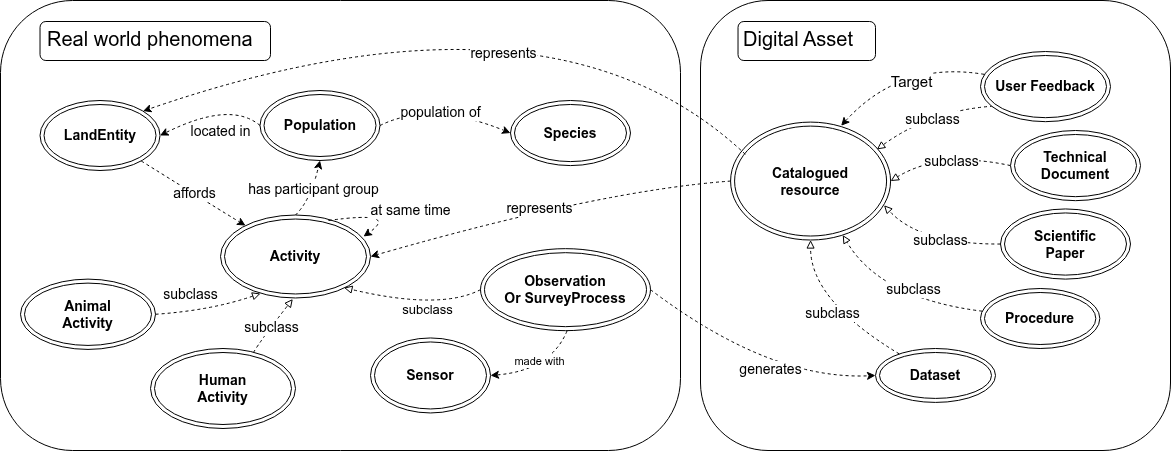

The diagram above was exported from draw.io. Its source (the exported page's mxGraphModel, read from the mxfile embedded in the PNG):
<mxGraphModel dx="3676" dy="2110" grid="1" gridSize="10" guides="1" tooltips="1" connect="1" arrows="1" fold="1" page="1" pageScale="1" pageWidth="827" pageHeight="1169" math="0" shadow="0">
  <root>
    <mxCell id="0" />
    <mxCell id="1" parent="0" />
    <mxCell id="3" value="" style="group;fillColor=none;" parent="1" vertex="1" connectable="0">
      <mxGeometry x="-2340" y="-940" width="1170" height="450" as="geometry" />
    </mxCell>
    <mxCell id="4" value="" style="rounded=1;whiteSpace=wrap;html=1;fillColor=default;" parent="3" vertex="1">
      <mxGeometry x="700" width="470" height="450" as="geometry" />
    </mxCell>
    <mxCell id="5" value="" style="rounded=1;whiteSpace=wrap;html=1;fillColor=default;arcSize=16;" parent="3" vertex="1">
      <mxGeometry width="680" height="450" as="geometry" />
    </mxCell>
    <mxCell id="6" style="edgeStyle=none;html=1;exitX=0;exitY=0.5;exitDx=0;exitDy=0;entryX=1;entryY=0.5;entryDx=0;entryDy=0;rounded=0;curved=1;dashed=1;" parent="3" source="8" target="19" edge="1">
      <mxGeometry relative="1" as="geometry">
        <Array as="points">
          <mxPoint x="600" y="190" />
        </Array>
      </mxGeometry>
    </mxCell>
    <mxCell id="7" value="&lt;font style=&quot;font-size: 14px; color: rgb(0, 0, 0);&quot;&gt;represents&lt;/font&gt;" style="edgeLabel;html=1;align=center;verticalAlign=middle;resizable=0;points=[];fontSize=16;fontColor=#FF0000;" parent="6" connectable="0" vertex="1">
      <mxGeometry x="0.2966" y="13" relative="1" as="geometry">
        <mxPoint x="40" y="-26" as="offset" />
      </mxGeometry>
    </mxCell>
    <mxCell id="8" value="&lt;b&gt;Catalogued &lt;br&gt;resource&lt;/b&gt;" style="ellipse;shape=doubleEllipse;whiteSpace=wrap;html=1;fontSize=14;fillColor=none;" parent="3" vertex="1">
      <mxGeometry x="730.0799999999999" y="121.60000000000002" width="160" height="117.92" as="geometry" />
    </mxCell>
    <mxCell id="9" value="&lt;b&gt;Scientific&lt;/b&gt;&lt;div&gt;&lt;b&gt;Paper&lt;/b&gt;&lt;/div&gt;" style="ellipse;shape=doubleEllipse;whiteSpace=wrap;html=1;fontSize=14;" parent="3" vertex="1">
      <mxGeometry x="1000" y="208.45" width="130" height="70.16" as="geometry" />
    </mxCell>
    <mxCell id="10" value="&lt;b&gt;Human&lt;/b&gt;&lt;div&gt;&lt;b&gt;Activity&lt;/b&gt;&lt;/div&gt;" style="ellipse;shape=doubleEllipse;whiteSpace=wrap;html=1;fontSize=14;" parent="3" vertex="1">
      <mxGeometry x="150" y="348.00000000000006" width="145" height="80" as="geometry" />
    </mxCell>
    <mxCell id="68" style="edgeStyle=none;html=1;entryX=1;entryY=0.5;entryDx=0;entryDy=0;exitX=0.509;exitY=1.004;exitDx=0;exitDy=0;exitPerimeter=0;rounded=0;curved=1;dashed=1;" parent="3" source="13" target="28" edge="1">
      <mxGeometry relative="1" as="geometry">
        <Array as="points">
          <mxPoint x="550" y="370" />
        </Array>
      </mxGeometry>
    </mxCell>
    <mxCell id="69" value="made with" style="edgeLabel;html=1;align=center;verticalAlign=middle;resizable=0;points=[];" parent="68" vertex="1" connectable="0">
      <mxGeometry x="0.0404" y="-8" relative="1" as="geometry">
        <mxPoint y="-3" as="offset" />
      </mxGeometry>
    </mxCell>
    <mxCell id="13" value="&lt;b&gt;Observation&lt;br&gt;Or SurveyProcess&lt;/b&gt;" style="ellipse;shape=doubleEllipse;whiteSpace=wrap;html=1;fontSize=14;" parent="3" vertex="1">
      <mxGeometry x="480" y="248.16000000000005" width="170" height="82" as="geometry" />
    </mxCell>
    <mxCell id="14" style="edgeStyle=none;html=1;rounded=0;curved=1;dashed=1;" parent="3" source="16" target="19" edge="1">
      <mxGeometry relative="1" as="geometry">
        <Array as="points">
          <mxPoint x="220" y="210" />
        </Array>
        <mxPoint x="240" y="240" as="targetPoint" />
      </mxGeometry>
    </mxCell>
    <mxCell id="15" value="&lt;span style=&quot;color: rgb(0, 0, 0);&quot;&gt;affords&lt;/span&gt;" style="edgeLabel;html=1;align=center;verticalAlign=middle;resizable=0;points=[];fontSize=14;" parent="14" connectable="0" vertex="1">
      <mxGeometry x="0.0413" y="11" relative="1" as="geometry">
        <mxPoint x="-7" y="8" as="offset" />
      </mxGeometry>
    </mxCell>
    <mxCell id="16" value="&lt;b&gt;LandEntity&lt;/b&gt;" style="ellipse;shape=doubleEllipse;whiteSpace=wrap;html=1;fontSize=14;" parent="3" vertex="1">
      <mxGeometry x="39.529999999999745" y="100" width="120" height="70" as="geometry" />
    </mxCell>
    <mxCell id="17" style="edgeStyle=none;html=1;entryX=0.5;entryY=1;entryDx=0;entryDy=0;rounded=0;curved=1;exitX=0.5;exitY=0;exitDx=0;exitDy=0;dashed=1;" parent="3" source="19" target="46" edge="1">
      <mxGeometry relative="1" as="geometry">
        <Array as="points">
          <mxPoint x="310" y="200" />
        </Array>
      </mxGeometry>
    </mxCell>
    <mxCell id="18" value="&lt;font style=&quot;font-size: 14px;&quot;&gt;has participant group&lt;/font&gt;" style="edgeLabel;html=1;align=center;verticalAlign=middle;resizable=0;points=[];" parent="17" connectable="0" vertex="1">
      <mxGeometry x="0.0726" relative="1" as="geometry">
        <mxPoint as="offset" />
      </mxGeometry>
    </mxCell>
    <mxCell id="19" value="&lt;b&gt;Activity&lt;/b&gt;" style="ellipse;shape=doubleEllipse;whiteSpace=wrap;html=1;fontSize=14;" parent="3" vertex="1">
      <mxGeometry x="220" y="214.51999999999998" width="150" height="82.96" as="geometry" />
    </mxCell>
    <mxCell id="20" value="&lt;b&gt;Animal&lt;/b&gt;&lt;div&gt;&lt;b&gt;Activity&lt;/b&gt;&lt;/div&gt;" style="ellipse;shape=doubleEllipse;whiteSpace=wrap;html=1;fontSize=14;" parent="3" vertex="1">
      <mxGeometry x="20" y="278.6100000000001" width="135" height="70.31" as="geometry" />
    </mxCell>
    <mxCell id="21" style="edgeStyle=none;html=1;entryX=0.5;entryY=1;entryDx=0;entryDy=0;dashed=1;rounded=0;curved=1;endArrow=block;endFill=0;" parent="3" source="23" target="8" edge="1">
      <mxGeometry relative="1" as="geometry">
        <Array as="points">
          <mxPoint x="810" y="300" />
        </Array>
      </mxGeometry>
    </mxCell>
    <mxCell id="22" value="&lt;font style=&quot;font-size: 14px;&quot;&gt;subclass&lt;/font&gt;" style="edgeLabel;html=1;align=center;verticalAlign=middle;resizable=0;points=[];" parent="21" connectable="0" vertex="1">
      <mxGeometry x="0.0588" y="-4" relative="1" as="geometry">
        <mxPoint x="5" y="7" as="offset" />
      </mxGeometry>
    </mxCell>
    <mxCell id="23" value="&lt;b&gt;Dataset&lt;/b&gt;" style="ellipse;shape=doubleEllipse;whiteSpace=wrap;html=1;fontSize=14;fillColor=none;" parent="3" vertex="1">
      <mxGeometry x="875" y="348" width="120" height="53.92" as="geometry" />
    </mxCell>
    <mxCell id="24" value="&lt;b&gt;Species&lt;/b&gt;" style="ellipse;shape=doubleEllipse;whiteSpace=wrap;html=1;fontSize=14;" parent="3" vertex="1">
      <mxGeometry x="510" y="100" width="120" height="65.08" as="geometry" />
    </mxCell>
    <mxCell id="25" style="edgeStyle=none;html=1;rounded=0;curved=1;dashed=1;endArrow=block;endFill=0;" parent="3" source="27" target="8" edge="1">
      <mxGeometry relative="1" as="geometry">
        <Array as="points">
          <mxPoint x="880" y="298" />
        </Array>
        <mxPoint x="857.5425130608924" y="276.0225130608924" as="targetPoint" />
      </mxGeometry>
    </mxCell>
    <mxCell id="26" value="subclass" style="edgeLabel;html=1;align=center;verticalAlign=middle;resizable=0;points=[];fontSize=14;" parent="25" connectable="0" vertex="1">
      <mxGeometry x="-0.0161" y="-5" relative="1" as="geometry">
        <mxPoint x="16" y="-7" as="offset" />
      </mxGeometry>
    </mxCell>
    <mxCell id="27" value="&lt;b&gt;&lt;span style=&quot;color: rgb(0, 0, 0);&quot;&gt;Procedure&lt;/span&gt;&lt;/b&gt;" style="ellipse;shape=doubleEllipse;whiteSpace=wrap;html=1;fontSize=14;fillColor=none;" parent="3" vertex="1">
      <mxGeometry x="980.0000000000001" y="287.9999999999999" width="119.33" height="60" as="geometry" />
    </mxCell>
    <mxCell id="28" value="&lt;b&gt;Sensor&lt;/b&gt;" style="ellipse;shape=doubleEllipse;whiteSpace=wrap;html=1;fontSize=14;" parent="3" vertex="1">
      <mxGeometry x="370" y="337.46" width="120" height="75" as="geometry" />
    </mxCell>
    <mxCell id="29" style="edgeStyle=none;html=1;exitX=1;exitY=0.5;exitDx=0;exitDy=0;entryX=0.267;entryY=0.946;entryDx=0;entryDy=0;entryPerimeter=0;dashed=1;rounded=0;curved=1;endArrow=block;endFill=0;" parent="3" source="20" target="19" edge="1">
      <mxGeometry relative="1" as="geometry">
        <Array as="points">
          <mxPoint x="210" y="310" />
        </Array>
      </mxGeometry>
    </mxCell>
    <mxCell id="30" value="subclass" style="edgeLabel;html=1;align=center;verticalAlign=middle;resizable=0;points=[];fontSize=14;" parent="29" connectable="0" vertex="1">
      <mxGeometry x="-0.361" y="4" relative="1" as="geometry">
        <mxPoint x="1" y="-14" as="offset" />
      </mxGeometry>
    </mxCell>
    <mxCell id="31" style="edgeStyle=none;html=1;exitX=0.711;exitY=0.047;exitDx=0;exitDy=0;entryX=0.482;entryY=1.012;entryDx=0;entryDy=0;entryPerimeter=0;rounded=0;curved=1;dashed=1;endArrow=block;endFill=0;labelBackgroundColor=default;exitPerimeter=0;" parent="3" source="10" target="19" edge="1">
      <mxGeometry relative="1" as="geometry">
        <Array as="points">
          <mxPoint x="260" y="340" />
        </Array>
      </mxGeometry>
    </mxCell>
    <mxCell id="32" value="subclass" style="edgeLabel;html=1;align=center;verticalAlign=middle;resizable=0;points=[];fontSize=14;" parent="31" connectable="0" vertex="1">
      <mxGeometry x="-0.2965" y="4" relative="1" as="geometry">
        <mxPoint x="7" y="-3" as="offset" />
      </mxGeometry>
    </mxCell>
    <mxCell id="33" style="edgeStyle=none;html=1;entryX=0.823;entryY=0.876;entryDx=0;entryDy=0;entryPerimeter=0;rounded=0;curved=1;exitX=0;exitY=0.5;exitDx=0;exitDy=0;endArrow=block;endFill=0;dashed=1;" parent="3" source="13" target="19" edge="1">
      <mxGeometry relative="1" as="geometry">
        <Array as="points">
          <mxPoint x="440" y="310" />
        </Array>
      </mxGeometry>
    </mxCell>
    <mxCell id="34" value="&lt;font style=&quot;font-size: 13px;&quot;&gt;subclass&lt;/font&gt;" style="edgeLabel;html=1;align=center;verticalAlign=middle;resizable=0;points=[];" parent="33" connectable="0" vertex="1">
      <mxGeometry x="-0.0291" y="-5" relative="1" as="geometry">
        <mxPoint x="10" y="9" as="offset" />
      </mxGeometry>
    </mxCell>
    <mxCell id="37" style="edgeStyle=none;html=1;entryX=0.959;entryY=0.705;entryDx=0;entryDy=0;rounded=0;curved=1;dashed=1;endArrow=block;endFill=0;entryPerimeter=0;" parent="3" source="9" target="8" edge="1">
      <mxGeometry relative="1" as="geometry">
        <Array as="points">
          <mxPoint x="920" y="244" />
        </Array>
        <mxPoint x="884.48" y="203.79680000000008" as="targetPoint" />
      </mxGeometry>
    </mxCell>
    <mxCell id="38" value="subclass" style="edgeLabel;html=1;align=center;verticalAlign=middle;resizable=0;points=[];fontSize=14;" parent="37" connectable="0" vertex="1">
      <mxGeometry x="-0.0789" y="3" relative="1" as="geometry">
        <mxPoint x="1" y="-7" as="offset" />
      </mxGeometry>
    </mxCell>
    <mxCell id="71" style="edgeStyle=none;html=1;exitX=1;exitY=0.5;exitDx=0;exitDy=0;entryX=0;entryY=0.5;entryDx=0;entryDy=0;dashed=1;rounded=0;curved=1;" parent="3" source="46" target="24" edge="1">
      <mxGeometry relative="1" as="geometry">
        <Array as="points">
          <mxPoint x="430" y="100" />
        </Array>
      </mxGeometry>
    </mxCell>
    <mxCell id="72" value="population of" style="edgeLabel;html=1;align=center;verticalAlign=middle;resizable=0;points=[];fontSize=14;" parent="71" vertex="1" connectable="0">
      <mxGeometry x="-0.3391" y="-7" relative="1" as="geometry">
        <mxPoint x="15" y="1" as="offset" />
      </mxGeometry>
    </mxCell>
    <mxCell id="46" value="&lt;b&gt;Population&lt;/b&gt;" style="ellipse;shape=doubleEllipse;whiteSpace=wrap;html=1;fontSize=14;" parent="3" vertex="1">
      <mxGeometry x="259.5" y="90" width="120" height="70" as="geometry" />
    </mxCell>
    <mxCell id="47" style="edgeStyle=none;html=1;rounded=0;curved=1;dashed=1;exitX=0;exitY=0.5;exitDx=0;exitDy=0;entryX=1;entryY=0.5;entryDx=0;entryDy=0;" parent="3" source="46" target="16" edge="1">
      <mxGeometry relative="1" as="geometry">
        <Array as="points">
          <mxPoint x="230" y="100" />
        </Array>
        <mxPoint x="327" y="180" as="sourcePoint" />
        <mxPoint x="395" y="225" as="targetPoint" />
      </mxGeometry>
    </mxCell>
    <mxCell id="48" value="&lt;font style=&quot;font-size: 14px;&quot;&gt;located in&lt;/font&gt;" style="edgeLabel;html=1;align=center;verticalAlign=middle;resizable=0;points=[];" parent="47" connectable="0" vertex="1">
      <mxGeometry x="-0.3726" y="-5" relative="1" as="geometry">
        <mxPoint x="-15" y="33" as="offset" />
      </mxGeometry>
    </mxCell>
    <mxCell id="51" value="" style="curved=1;endArrow=classic;html=1;rounded=0;exitX=0.72;exitY=0.066;exitDx=0;exitDy=0;exitPerimeter=0;dashed=1;" parent="3" source="19" edge="1">
      <mxGeometry width="50" height="50" relative="1" as="geometry">
        <Array as="points">
          <mxPoint x="400" y="210" />
        </Array>
        <mxPoint x="665" y="-20" as="sourcePoint" />
        <mxPoint x="363" y="236" as="targetPoint" />
      </mxGeometry>
    </mxCell>
    <mxCell id="52" value="&lt;font style=&quot;font-size: 14px;&quot;&gt;at same &lt;font&gt;time&lt;/font&gt;&lt;/font&gt;" style="edgeLabel;html=1;align=center;verticalAlign=middle;resizable=0;points=[];" parent="51" connectable="0" vertex="1">
      <mxGeometry x="0.6855" y="2" relative="1" as="geometry">
        <mxPoint x="30" y="-17" as="offset" />
      </mxGeometry>
    </mxCell>
    <mxCell id="53" value="" style="endArrow=classic;html=1;rounded=0;exitX=1;exitY=0.5;exitDx=0;exitDy=0;entryX=0;entryY=0.5;entryDx=0;entryDy=0;curved=1;dashed=1;" parent="3" source="13" target="23" edge="1">
      <mxGeometry width="50" height="50" relative="1" as="geometry">
        <Array as="points">
          <mxPoint x="770" y="380" />
        </Array>
        <mxPoint x="560" y="340" as="sourcePoint" />
        <mxPoint x="610" y="290" as="targetPoint" />
      </mxGeometry>
    </mxCell>
    <mxCell id="54" value="&lt;font style=&quot;font-size: 14px;&quot;&gt;genera&lt;/font&gt;&lt;font style=&quot;font-size: 14px;&quot;&gt;tes&lt;/font&gt;" style="edgeLabel;html=1;align=center;verticalAlign=middle;resizable=0;points=[];" parent="53" connectable="0" vertex="1">
      <mxGeometry x="0.3816" y="4" relative="1" as="geometry">
        <mxPoint x="-26" y="-6" as="offset" />
      </mxGeometry>
    </mxCell>
    <mxCell id="76" style="edgeStyle=none;html=1;dashed=1;rounded=0;curved=1;entryX=0.914;entryY=0.232;entryDx=0;entryDy=0;exitX=0.097;exitY=0.779;exitDx=0;exitDy=0;exitPerimeter=0;entryPerimeter=0;endArrow=block;endFill=0;" parent="3" source="55" target="8" edge="1">
      <mxGeometry relative="1" as="geometry">
        <Array as="points">
          <mxPoint x="930" y="110" />
        </Array>
      </mxGeometry>
    </mxCell>
    <mxCell id="77" value="subclass" style="edgeLabel;html=1;align=center;verticalAlign=middle;resizable=0;points=[];fontSize=14;" parent="76" vertex="1" connectable="0">
      <mxGeometry x="0.057" y="6" relative="1" as="geometry">
        <mxPoint x="2" as="offset" />
      </mxGeometry>
    </mxCell>
    <mxCell id="55" value="&lt;b&gt;User Feedback&lt;/b&gt;" style="ellipse;shape=doubleEllipse;whiteSpace=wrap;html=1;fontSize=14;" parent="3" vertex="1">
      <mxGeometry x="980" y="51" width="130" height="70.16" as="geometry" />
    </mxCell>
    <mxCell id="56" style="edgeStyle=none;html=1;exitX=0.092;exitY=0.273;exitDx=0;exitDy=0;entryX=1;entryY=0;entryDx=0;entryDy=0;rounded=0;curved=1;exitPerimeter=0;dashed=1;" parent="3" source="8" target="16" edge="1">
      <mxGeometry relative="1" as="geometry">
        <Array as="points">
          <mxPoint x="550" y="-30" />
        </Array>
      </mxGeometry>
    </mxCell>
    <mxCell id="57" value="&lt;font style=&quot;font-size: 14px; color: rgb(0, 0, 0);&quot;&gt;represents&lt;/font&gt;" style="edgeLabel;html=1;align=center;verticalAlign=middle;resizable=0;points=[];fontSize=16;fontColor=#FF0000;" parent="56" connectable="0" vertex="1">
      <mxGeometry x="0.1167" y="32" relative="1" as="geometry">
        <mxPoint x="58" y="11" as="offset" />
      </mxGeometry>
    </mxCell>
    <mxCell id="43" value="" style="group;strokeColor=default;rounded=1;" parent="3" connectable="0" vertex="1">
      <mxGeometry x="39.53" y="21" width="230.47" height="39" as="geometry" />
    </mxCell>
    <mxCell id="45" value="Real world phenomena" style="text;html=1;whiteSpace=wrap;strokeColor=none;fillColor=none;align=left;verticalAlign=middle;rounded=0;fontSize=20;" parent="43" vertex="1">
      <mxGeometry x="5.876005665722382" y="12.596999999999989" width="224.59399433427765" height="9.75" as="geometry" />
    </mxCell>
    <mxCell id="60" value="" style="group;strokeColor=default;rounded=1;" parent="3" connectable="0" vertex="1">
      <mxGeometry x="737.53" y="21" width="137.47" height="39" as="geometry" />
    </mxCell>
    <mxCell id="61" value="Digital Asset" style="text;html=1;whiteSpace=wrap;strokeColor=none;fillColor=none;align=left;verticalAlign=middle;rounded=0;fontSize=20;" parent="60" vertex="1">
      <mxGeometry x="3.504900849858358" y="12.596999999999989" width="133.96509915014164" height="9.75" as="geometry" />
    </mxCell>
    <mxCell id="64" style="edgeStyle=none;html=1;entryX=0.691;entryY=0.031;entryDx=0;entryDy=0;entryPerimeter=0;rounded=0;curved=1;dashed=1;exitX=0.029;exitY=0.326;exitDx=0;exitDy=0;exitPerimeter=0;" parent="3" source="55" target="8" edge="1">
      <mxGeometry relative="1" as="geometry">
        <Array as="points">
          <mxPoint x="900" y="60" />
        </Array>
        <mxPoint x="990" y="67" as="sourcePoint" />
      </mxGeometry>
    </mxCell>
    <mxCell id="65" value="Target" style="edgeLabel;html=1;align=center;verticalAlign=middle;resizable=0;points=[];fontSize=15;" parent="64" vertex="1" connectable="0">
      <mxGeometry x="0.045" y="12" relative="1" as="geometry">
        <mxPoint x="5" y="8" as="offset" />
      </mxGeometry>
    </mxCell>
    <mxCell id="74" style="edgeStyle=none;html=1;entryX=1;entryY=0.5;entryDx=0;entryDy=0;dashed=1;rounded=0;curved=1;exitX=0;exitY=0.5;exitDx=0;exitDy=0;endArrow=block;endFill=0;" parent="3" source="73" target="8" edge="1">
      <mxGeometry relative="1" as="geometry">
        <Array as="points">
          <mxPoint x="940" y="150" />
        </Array>
      </mxGeometry>
    </mxCell>
    <mxCell id="75" value="subclass" style="edgeLabel;html=1;align=center;verticalAlign=middle;resizable=0;points=[];fontSize=14;" parent="74" vertex="1" connectable="0">
      <mxGeometry x="0.0015" y="13" relative="1" as="geometry">
        <mxPoint x="6" y="-4" as="offset" />
      </mxGeometry>
    </mxCell>
    <mxCell id="73" value="&lt;b&gt;Technical&lt;/b&gt;&lt;div&gt;&lt;b&gt;Document&lt;/b&gt;&lt;/div&gt;" style="ellipse;shape=doubleEllipse;whiteSpace=wrap;html=1;fontSize=14;" parent="3" vertex="1">
      <mxGeometry x="1010" y="130" width="130" height="70.16" as="geometry" />
    </mxCell>
  </root>
</mxGraphModel>